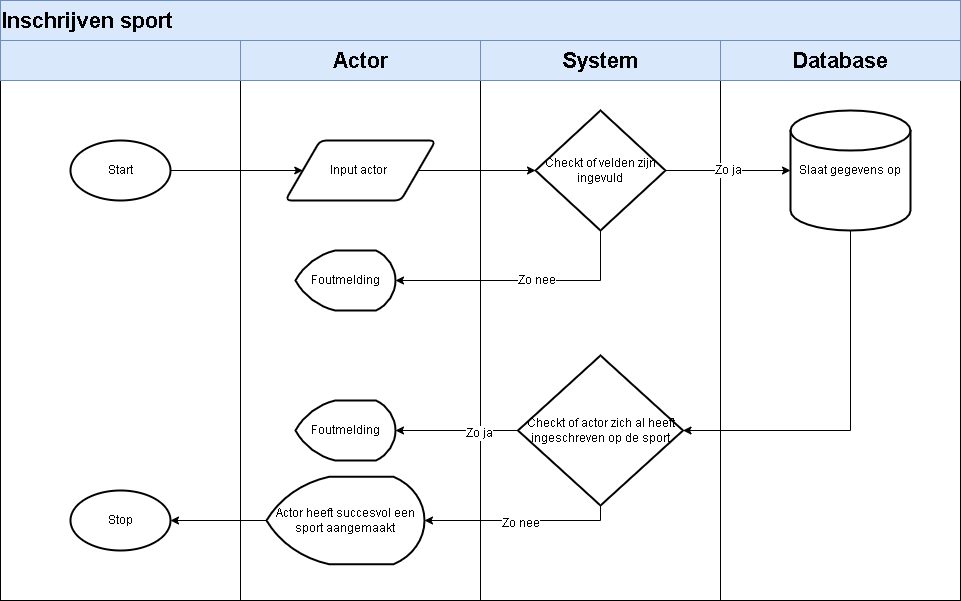

The diagram above was exported from draw.io. Its source (the exported page's mxGraphModel, read from the mxfile embedded in the PNG):
<mxGraphModel dx="1422" dy="857" grid="1" gridSize="10" guides="1" tooltips="1" connect="1" arrows="1" fold="1" page="1" pageScale="1" pageWidth="850" pageHeight="1100" math="0" shadow="0">
  <root>
    <mxCell id="0" />
    <mxCell id="1" parent="0" />
    <mxCell id="wPvObzL7e-PKHVEwDsZD-1" value="&lt;span style=&quot;color: rgba(0 , 0 , 0 , 0) ; font-family: monospace ; font-size: 0px&quot;&gt;%3CmxGraphModel%3E%3Croot%3E%3CmxCell%20id%3D%220%22%2F%3E%3CmxCell%20id%3D%221%22%20parent%3D%220%22%2F%3E%3CmxCell%20id%3D%222%22%20value%3D%22%22%20style%3D%22rounded%3D0%3BwhiteSpace%3Dwrap%3Bhtml%3D1%3B%22%20vertex%3D%221%22%20parent%3D%221%22%3E%3CmxGeometry%20x%3D%2280%22%20y%3D%22240%22%20width%3D%22240%22%20height%3D%22520%22%20as%3D%22geometry%22%2F%3E%3C%2FmxCell%3E%3C%2Froot%3E%3C%2FmxGraphModel%3E&lt;/span&gt;" style="rounded=0;whiteSpace=wrap;html=1;" vertex="1" parent="1">
      <mxGeometry x="80" y="240" width="240" height="520" as="geometry" />
    </mxCell>
    <mxCell id="wPvObzL7e-PKHVEwDsZD-2" value="&lt;span style=&quot;color: rgba(0 , 0 , 0 , 0) ; font-family: monospace ; font-size: 0px&quot;&gt;%3CmxGraphModel%3E%3Croot%3E%3CmxCell%20id%3D%220%22%2F%3E%3CmxCell%20id%3D%221%22%20parent%3D%220%22%2F%3E%3CmxCell%20id%3D%222%22%20value%3D%22%22%20style%3D%22rounded%3D0%3BwhiteSpace%3Dwrap%3Bhtml%3D1%3B%22%20vertex%3D%221%22%20parent%3D%221%22%3E%3CmxGeometry%20x%3D%2280%22%20y%3D%22240%22%20width%3D%22240%22%20height%3D%22520%22%20as%3D%22geometry%22%2F%3E%3C%2FmxCell%3E%3C%2Froot%3E%3C%2FmxGraphModel%3E&lt;/span&gt;" style="rounded=0;whiteSpace=wrap;html=1;" vertex="1" parent="1">
      <mxGeometry x="320" y="240" width="240" height="520" as="geometry" />
    </mxCell>
    <mxCell id="wPvObzL7e-PKHVEwDsZD-3" value="&lt;span style=&quot;color: rgba(0 , 0 , 0 , 0) ; font-family: monospace ; font-size: 0px&quot;&gt;%3CmxGraphModel%3E%3Croot%3E%3CmxCell%20id%3D%220%22%2F%3E%3CmxCell%20id%3D%221%22%20parent%3D%220%22%2F%3E%3CmxCell%20id%3D%222%22%20value%3D%22%22%20style%3D%22rounded%3D0%3BwhiteSpace%3Dwrap%3Bhtml%3D1%3B%22%20vertex%3D%221%22%20parent%3D%221%22%3E%3CmxGeometry%20x%3D%2280%22%20y%3D%22240%22%20width%3D%22240%22%20height%3D%22520%22%20as%3D%22geometry%22%2F%3E%3C%2FmxCell%3E%3C%2Froot%3E%3C%2FmxGraphModel%3E&lt;/span&gt;" style="rounded=0;whiteSpace=wrap;html=1;" vertex="1" parent="1">
      <mxGeometry x="560" y="240" width="240" height="520" as="geometry" />
    </mxCell>
    <mxCell id="wPvObzL7e-PKHVEwDsZD-4" value="&lt;span style=&quot;color: rgba(0 , 0 , 0 , 0) ; font-family: monospace ; font-size: 0px&quot;&gt;%3CmxGraphModel%3E%3Croot%3E%3CmxCell%20id%3D%220%22%2F%3E%3CmxCell%20id%3D%221%22%20parent%3D%220%22%2F%3E%3CmxCell%20id%3D%222%22%20value%3D%22%22%20style%3D%22rounded%3D0%3BwhiteSpace%3Dwrap%3Bhtml%3D1%3B%22%20vertex%3D%221%22%20parent%3D%221%22%3E%3CmxGeometry%20x%3D%2280%22%20y%3D%22240%22%20width%3D%22240%22%20height%3D%22520%22%20as%3D%22geometry%22%2F%3E%3C%2FmxCell%3E%3C%2Froot%3E%3C%2FmxGraphModel%3E&lt;/span&gt;" style="rounded=0;whiteSpace=wrap;html=1;" vertex="1" parent="1">
      <mxGeometry x="800" y="240" width="240" height="520" as="geometry" />
    </mxCell>
    <mxCell id="wPvObzL7e-PKHVEwDsZD-5" value="" style="rounded=0;whiteSpace=wrap;html=1;fillColor=#dae8fc;strokeColor=#6c8ebf;" vertex="1" parent="1">
      <mxGeometry x="80" y="200" width="960" height="40" as="geometry" />
    </mxCell>
    <mxCell id="wPvObzL7e-PKHVEwDsZD-6" value="&lt;span style=&quot;font-size: 22px&quot;&gt;&lt;b&gt;Inschrijven sport&lt;/b&gt;&lt;/span&gt;" style="rounded=0;whiteSpace=wrap;html=1;fillColor=#dae8fc;strokeColor=#6c8ebf;align=left;" vertex="1" parent="1">
      <mxGeometry x="80" y="160" width="960" height="40" as="geometry" />
    </mxCell>
    <mxCell id="wPvObzL7e-PKHVEwDsZD-7" value="" style="rounded=0;whiteSpace=wrap;html=1;fillColor=#dae8fc;strokeColor=#6c8ebf;" vertex="1" parent="1">
      <mxGeometry x="80" y="200" width="240" height="40" as="geometry" />
    </mxCell>
    <mxCell id="wPvObzL7e-PKHVEwDsZD-8" value="&lt;b&gt;&lt;font style=&quot;font-size: 22px&quot;&gt;Actor&lt;/font&gt;&lt;/b&gt;" style="rounded=0;whiteSpace=wrap;html=1;fillColor=#dae8fc;strokeColor=#6c8ebf;" vertex="1" parent="1">
      <mxGeometry x="320" y="200" width="240" height="40" as="geometry" />
    </mxCell>
    <mxCell id="wPvObzL7e-PKHVEwDsZD-9" value="&lt;b&gt;&lt;font style=&quot;font-size: 22px&quot;&gt;System&lt;/font&gt;&lt;/b&gt;" style="rounded=0;whiteSpace=wrap;html=1;fillColor=#dae8fc;strokeColor=#6c8ebf;" vertex="1" parent="1">
      <mxGeometry x="560" y="200" width="240" height="40" as="geometry" />
    </mxCell>
    <mxCell id="wPvObzL7e-PKHVEwDsZD-14" value="&lt;b&gt;Database&lt;/b&gt;" style="rounded=0;whiteSpace=wrap;html=1;fontSize=22;fillColor=#dae8fc;strokeColor=#6c8ebf;" vertex="1" parent="1">
      <mxGeometry x="800" y="200" width="240" height="40" as="geometry" />
    </mxCell>
    <mxCell id="wPvObzL7e-PKHVEwDsZD-22" style="edgeStyle=orthogonalEdgeStyle;rounded=0;orthogonalLoop=1;jettySize=auto;html=1;entryX=0;entryY=0.5;entryDx=0;entryDy=0;fontSize=12;" edge="1" parent="1" source="wPvObzL7e-PKHVEwDsZD-20" target="wPvObzL7e-PKHVEwDsZD-21">
      <mxGeometry relative="1" as="geometry" />
    </mxCell>
    <mxCell id="wPvObzL7e-PKHVEwDsZD-20" value="Start" style="strokeWidth=2;html=1;shape=mxgraph.flowchart.start_1;whiteSpace=wrap;fontSize=12;" vertex="1" parent="1">
      <mxGeometry x="150" y="300" width="100" height="60" as="geometry" />
    </mxCell>
    <mxCell id="wPvObzL7e-PKHVEwDsZD-24" style="edgeStyle=orthogonalEdgeStyle;rounded=0;orthogonalLoop=1;jettySize=auto;html=1;exitX=1;exitY=0.5;exitDx=0;exitDy=0;fontSize=12;" edge="1" parent="1" source="wPvObzL7e-PKHVEwDsZD-21" target="wPvObzL7e-PKHVEwDsZD-23">
      <mxGeometry relative="1" as="geometry" />
    </mxCell>
    <mxCell id="wPvObzL7e-PKHVEwDsZD-21" value="Input actor&amp;nbsp;" style="shape=parallelogram;html=1;strokeWidth=2;perimeter=parallelogramPerimeter;whiteSpace=wrap;rounded=1;arcSize=12;size=0.23;fontSize=12;" vertex="1" parent="1">
      <mxGeometry x="365" y="300" width="150" height="60" as="geometry" />
    </mxCell>
    <mxCell id="wPvObzL7e-PKHVEwDsZD-26" value="Zo ja" style="edgeStyle=orthogonalEdgeStyle;rounded=0;orthogonalLoop=1;jettySize=auto;html=1;exitX=1;exitY=0.5;exitDx=0;exitDy=0;exitPerimeter=0;fontSize=12;" edge="1" parent="1" source="wPvObzL7e-PKHVEwDsZD-23" target="wPvObzL7e-PKHVEwDsZD-25">
      <mxGeometry relative="1" as="geometry" />
    </mxCell>
    <mxCell id="wPvObzL7e-PKHVEwDsZD-29" style="edgeStyle=orthogonalEdgeStyle;rounded=0;orthogonalLoop=1;jettySize=auto;html=1;exitX=0.5;exitY=1;exitDx=0;exitDy=0;exitPerimeter=0;entryX=1;entryY=0.5;entryDx=0;entryDy=0;entryPerimeter=0;fontSize=12;" edge="1" parent="1" source="wPvObzL7e-PKHVEwDsZD-23" target="wPvObzL7e-PKHVEwDsZD-27">
      <mxGeometry relative="1" as="geometry" />
    </mxCell>
    <mxCell id="wPvObzL7e-PKHVEwDsZD-30" value="Zo nee" style="edgeLabel;html=1;align=center;verticalAlign=middle;resizable=0;points=[];fontSize=12;" vertex="1" connectable="0" parent="wPvObzL7e-PKHVEwDsZD-29">
      <mxGeometry x="-0.098" y="-1" relative="1" as="geometry">
        <mxPoint as="offset" />
      </mxGeometry>
    </mxCell>
    <mxCell id="wPvObzL7e-PKHVEwDsZD-23" value="Checkt of velden zijn ingevuld" style="strokeWidth=2;html=1;shape=mxgraph.flowchart.decision;whiteSpace=wrap;fontSize=12;" vertex="1" parent="1">
      <mxGeometry x="615" y="270" width="130" height="120" as="geometry" />
    </mxCell>
    <mxCell id="wPvObzL7e-PKHVEwDsZD-32" style="edgeStyle=orthogonalEdgeStyle;rounded=0;orthogonalLoop=1;jettySize=auto;html=1;exitX=0.5;exitY=1;exitDx=0;exitDy=0;exitPerimeter=0;fontSize=12;" edge="1" parent="1" source="wPvObzL7e-PKHVEwDsZD-25" target="wPvObzL7e-PKHVEwDsZD-31">
      <mxGeometry relative="1" as="geometry">
        <Array as="points">
          <mxPoint x="930" y="590" />
        </Array>
      </mxGeometry>
    </mxCell>
    <mxCell id="wPvObzL7e-PKHVEwDsZD-25" value="Slaat gegevens op" style="strokeWidth=2;html=1;shape=mxgraph.flowchart.database;whiteSpace=wrap;fontSize=12;" vertex="1" parent="1">
      <mxGeometry x="870" y="270" width="120" height="120" as="geometry" />
    </mxCell>
    <mxCell id="wPvObzL7e-PKHVEwDsZD-27" value="Foutmelding" style="strokeWidth=2;html=1;shape=mxgraph.flowchart.display;whiteSpace=wrap;fontSize=12;" vertex="1" parent="1">
      <mxGeometry x="375" y="410" width="100" height="60" as="geometry" />
    </mxCell>
    <mxCell id="wPvObzL7e-PKHVEwDsZD-35" style="edgeStyle=orthogonalEdgeStyle;rounded=0;orthogonalLoop=1;jettySize=auto;html=1;exitX=0;exitY=0.5;exitDx=0;exitDy=0;exitPerimeter=0;fontSize=12;" edge="1" parent="1" source="wPvObzL7e-PKHVEwDsZD-31" target="wPvObzL7e-PKHVEwDsZD-34">
      <mxGeometry relative="1" as="geometry" />
    </mxCell>
    <mxCell id="wPvObzL7e-PKHVEwDsZD-42" value="Zo ja" style="edgeLabel;html=1;align=center;verticalAlign=middle;resizable=0;points=[];fontSize=12;" vertex="1" connectable="0" parent="wPvObzL7e-PKHVEwDsZD-35">
      <mxGeometry x="-0.3571" y="2" relative="1" as="geometry">
        <mxPoint as="offset" />
      </mxGeometry>
    </mxCell>
    <mxCell id="wPvObzL7e-PKHVEwDsZD-37" style="edgeStyle=orthogonalEdgeStyle;rounded=0;orthogonalLoop=1;jettySize=auto;html=1;exitX=0.5;exitY=1;exitDx=0;exitDy=0;exitPerimeter=0;fontSize=12;" edge="1" parent="1" source="wPvObzL7e-PKHVEwDsZD-31" target="wPvObzL7e-PKHVEwDsZD-36">
      <mxGeometry relative="1" as="geometry">
        <Array as="points">
          <mxPoint x="680" y="680" />
        </Array>
      </mxGeometry>
    </mxCell>
    <mxCell id="wPvObzL7e-PKHVEwDsZD-41" value="Zo nee" style="edgeLabel;html=1;align=center;verticalAlign=middle;resizable=0;points=[];fontSize=12;" vertex="1" connectable="0" parent="wPvObzL7e-PKHVEwDsZD-37">
      <mxGeometry y="2" relative="1" as="geometry">
        <mxPoint as="offset" />
      </mxGeometry>
    </mxCell>
    <mxCell id="wPvObzL7e-PKHVEwDsZD-31" value="Checkt of actor zich al heeft ingeschreven op de sport" style="strokeWidth=2;html=1;shape=mxgraph.flowchart.decision;whiteSpace=wrap;fontSize=12;" vertex="1" parent="1">
      <mxGeometry x="597.5" y="515" width="165" height="150" as="geometry" />
    </mxCell>
    <mxCell id="wPvObzL7e-PKHVEwDsZD-34" value="Foutmelding" style="strokeWidth=2;html=1;shape=mxgraph.flowchart.display;whiteSpace=wrap;fontSize=12;" vertex="1" parent="1">
      <mxGeometry x="375" y="560" width="100" height="60" as="geometry" />
    </mxCell>
    <mxCell id="wPvObzL7e-PKHVEwDsZD-40" style="edgeStyle=orthogonalEdgeStyle;rounded=0;orthogonalLoop=1;jettySize=auto;html=1;exitX=0;exitY=0.5;exitDx=0;exitDy=0;exitPerimeter=0;fontSize=12;" edge="1" parent="1" source="wPvObzL7e-PKHVEwDsZD-36" target="wPvObzL7e-PKHVEwDsZD-39">
      <mxGeometry relative="1" as="geometry" />
    </mxCell>
    <mxCell id="wPvObzL7e-PKHVEwDsZD-36" value="Actor heeft succesvol een sport aangemaakt" style="strokeWidth=2;html=1;shape=mxgraph.flowchart.display;whiteSpace=wrap;fontSize=12;" vertex="1" parent="1">
      <mxGeometry x="346" y="636.25" width="158" height="87.5" as="geometry" />
    </mxCell>
    <mxCell id="wPvObzL7e-PKHVEwDsZD-39" value="Stop" style="strokeWidth=2;html=1;shape=mxgraph.flowchart.start_1;whiteSpace=wrap;fontSize=12;" vertex="1" parent="1">
      <mxGeometry x="150" y="650" width="100" height="60" as="geometry" />
    </mxCell>
  </root>
</mxGraphModel>